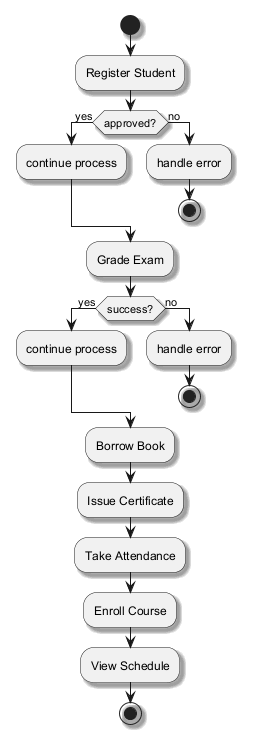

The diagram above was rendered by PlantUML. Its source (embedded in the PNG):
@startuml
skinparam backgroundColor #FFFFFF
skinparam classBackgroundColor #F1F8E9
skinparam classBorderColor #33691E
skinparam shadowing true
start
:Register Student;
if (approved?) then (yes)
:continue process;
else (no)
:handle error;
stop
endif
:Grade Exam;
if (success?) then (yes)
:continue process;
else (no)
:handle error;
stop
endif
:Borrow Book;
:Issue Certificate;
:Take Attendance;
:Enroll Course;
:View Schedule;
stop
@enduml